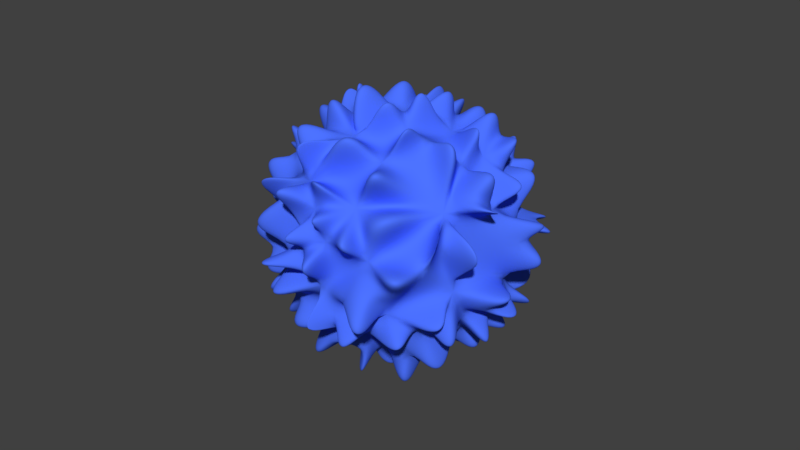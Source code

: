# Source: virus.blend  (saved by Blender 2.77.0; exported with 4.5.12 LTS)
import bpy
from mathutils import Matrix  # noqa: F401  (used for matrix-valued properties, if any)

bpy.ops.wm.read_factory_settings(use_empty=True)
scene = bpy.context.scene
scene.name = 'Scene'

# ---- collections
col_collection_1 = bpy.data.collections.new('Collection 1'); scene.collection.children.link(col_collection_1)

# ---- materials (node trees are filled in below, after node groups)
mat_virus = bpy.data.materials.new('virus')
mat_virus.alpha_threshold = 0.0
mat_virus.use_transparent_shadow = False
mat_virus.diffuse_color = (0.07461, 0.1704, 1.0, 1.0)
mat_virus.specular_color = (0.1574, 0.1574, 0.1574)
mat_virus.roughness = 0.5
mat_virus.specular_intensity = 1.0
mat_virus.line_color = (0.0, 0.0, 0.0, 1.0)

# ---- material node trees

# ---- world
world_world = bpy.data.worlds.new('World'); scene.world = world_world
world_world.color = (0.05088, 0.05088, 0.05088)
world_world.use_sun_shadow = False
world_world.sun_shadow_jitter_overblur = 0.0
world_world.cycles.sampling_method = 'MANUAL'

# ---- meshes
me_icosphere_002 = bpy.data.meshes.new('Icosphere.002')
me_icosphere_002.from_pydata([(-0.4096, 0.708, -0.1551), (-0.2741, -0.09075, -0.7359), (0.4974, 0.369, -0.5175), (0.15, -0.6406, -0.4843), (-0.4729, -0.2678, 0.5661), (0.01847, 0.8131, 0.108), (-0.2016, 0.7831, -0.05335), (0.2296, 0.7385, -0.2906), (0.1802, 0.2006, -0.7825), (-0.7374, 0.1936, -0.3199), (-0.3366, 0.5768, -0.4517), (-0.46, 0.1278, -0.6708), (0.5514, 0.1509, 0.6107), (0.05226, 0.4954, 0.6578), (-0.2983, 0.6167, 0.3702), (0.7743, 0.1642, -0.2327), (0.7382, 0.3689, 0.1005), (0.1253, -0.3417, -0.7404), (0.3571, 0.01398, -0.7511), (0.5926, -0.02805, -0.5595), (-0.739, -0.0223, -0.3732), (-0.5338, -0.3865, -0.4964), (-0.7526, 0.06045, 0.3326), (-0.7801, 0.3751, 0.5519), (-0.8076, 0.04572, 0.1648), (-0.7519, 0.1856, -0.1003), (0.2742, 0.203, 0.7129), (-0.365, -0.424, -0.6159), (-0.8266, -0.08643, 0.07999), (-0.6974, -0.4606, 0.07248), (-0.3338, -0.03298, 0.7694), (-0.4725, 0.05872, 0.6704), (0.6368, -0.3132, 0.4433), (0.7634, -0.3341, 0.5346), (0.3387, -0.7461, 0.1219), (0.6336, -0.8055, -0.05986), (0.06935, -0.7969, 0.2293), (0.1612, -0.6294, 0.4252), (-0.06223, -0.7191, 0.3978), (-0.2904, -0.6088, 0.5054), (0.1707, -0.126, 0.797), (0.2237, -0.4189, 0.6814), (-0.106, -0.3228, 0.7541), (-0.001032, 0.9387, -0.4396), (0.3443, 0.9186, -0.07513), (-0.4877, 1.346, -0.4402), (-0.404, 0.9931, 1.046), (0.6916, 0.676, -1.136), (0.4666, 0.58, -0.6192), (0.09592, 0.5652, -0.6002), (0.4874, 0.6517, -0.07611), (0.5472, 0.5757, 0.1069), (-0.195, 0.8564, 0.4572), (-0.6185, 1.276, 0.4648), (-0.2225, 0.9656, 0.2676), (0.1622, 0.7495, 0.3194), (-0.567, 1.377, 0.01491), (-0.2284, 0.4581, -0.6451), (-0.1444, 0.3713, -1.434), (0.1636, 0.3535, -0.9657), (-0.1009, 0.8296, -1.239), (0.3338, 0.964, -1.085), (0.6451, 0.2985, -1.313), (-1.172, 0.4622, -0.7937), (-0.4799, 0.5896, -0.3184), (-0.6235, 0.287, -0.7428), (-0.8145, -0.09398, -1.248), (-0.9427, 1.138, 0.19), (-0.6345, 0.5209, -0.0416), (-1.068, 0.8541, -0.5895), (-1.404, 0.5063, 0.009597), (0.6438, 0.498, 1.251), (0.2679, 0.4725, 1.39), (0.3806, 0.8267, 1.18), (0.4189, 0.5269, 0.4441), (0.02257, 1.12, 0.9885), (0.4908, 1.152, 0.8152), (0.1239, 1.363, 0.5874), (-0.1341, 0.4506, 0.6789), (1.486, -0.08568, -0.09951), (1.444, 0.3391, -0.1225), (0.744, 0.06211, -0.3622), (0.9704, 0.1123, 0.1132), (1.255, 0.8021, -0.1191), (1.279, 0.5449, -0.5475), (0.2558, -0.6294, -0.7305), (0.5163, -0.6297, -1.246), (0.4773, -0.5244, -0.6814), (0.423, -0.176, -0.9187), (0.1594, -0.3418, -1.446), (-0.1355, 0.04851, -0.8189), (-0.7383, -0.607, -0.2313), (-1.121, -0.7409, -0.6398), (-1.017, -0.4217, -1.01), (-1.321, -0.2824, -0.6386), (-1.145, 0.03656, -0.9515), (-0.5159, -0.165, -0.6215), (-0.6755, 0.005959, 0.7129), (-0.395, 0.2607, 0.6773), (-1.206, 0.1591, 0.8586), (-0.9544, 0.2103, 0.3595), (-0.5466, 0.5687, 0.2534), (-1.217, 0.7976, 0.3161), (1.319, 0.2778, 0.6356), (0.7576, 0.5918, 0.1194), (0.5299, -0.02895, 0.6317), (1.127, 0.7408, 0.643), (0.495, 0.5887, 0.6736), (0.6264, 0.2853, 0.4454), (0.819, 0.1171, 1.243), (1.111, -0.6429, -0.7562), (0.9606, 0.0435, -1.148), (0.7485, -0.3479, -0.1123), (1.21, -0.1631, -0.861), (1.395, 0.1072, -0.5095), (0.7057, -0.1942, -0.3693), (1.006, -0.3693, -0.0438), (-0.6482, -0.4991, -1.254), (-0.8625, -1.074, -0.5731), (-0.49, -1.149, -0.8092), (-0.1111, -0.7796, -0.7211), (0.05426, -0.7691, -0.2993), (-0.09009, -0.3215, -0.7533), (0.0821, -0.7574, -1.279), (0.4299, -0.6569, -0.2559), (-1.492, 0.08779, 0.1014), (-1.172, -0.2663, 0.8847), (-0.5319, -0.5075, 0.3831), (-1.273, -0.5435, 0.5484), (-0.781, -0.1992, -0.1693), (-1.347, -0.5677, -0.286), (-0.4004, -0.6665, -0.08516), (-0.1559, 0.3388, 1.441), (-0.373, 0.4541, 0.5842), (-0.9166, 0.4142, 1.098), (-0.6535, -0.2768, 1.313), (0.6997, -1.106, 0.7168), (0.4555, -0.9942, 1.015), (0.5163, -0.5877, 0.6645), (0.6549, -0.4487, 0.244), (0.8697, -0.3267, 1.17), (0.7628, 0.01137, 0.3241), (0.4878, -1.34, 0.4397), (0.8593, -1.177, 0.3049), (0.7593, -0.6165, 0.1306), (1.067, -0.8552, 0.5901), (0.5534, -0.4857, -0.3806), (1.336, -0.5265, 0.4045), (0.09161, -1.374, 0.5747), (0.1611, -1.472, 0.1649), (-0.1624, -0.8094, 0.0909), (-0.006126, -0.8109, -0.1535), (0.1999, -0.9554, -0.1485), (-0.1439, -1.013, -0.02771), (-0.3224, -0.6858, -0.3265), (0.6388, -1.267, -0.4607), (-0.3082, -1.256, 0.7371), (-0.4193, -0.8771, 0.33), (-0.272, -1.434, 0.2957), (-0.3732, -0.6525, 0.6048), (-1.045, -0.9345, 0.5016), (-0.6145, -1.36, -0.008347), (0.1011, -0.8306, 1.233), (0.3752, -0.1733, 0.8798), (0.5216, -0.6039, 1.257), (0.1442, -0.376, 1.439), (0.01502, 0.02976, 0.8279), (-0.2518, -0.1052, 1.464), (-0.6916, -0.676, 1.136), (-0.09857, 0.7335, -0.6206), (-0.4387, 1.002, -1.026), (-0.7019, 1.114, -0.7189), (0.4072, 0.8301, 0.2879), (0.8506, 1.092, 0.5789), (1.179, 0.2868, -0.8826), (-0.2567, -0.4609, -1.404), (-1.472, -0.118, -0.2653), (-0.4715, 0.6329, 0.6592), (0.6487, 0.4101, -0.6049), (0.3127, 1.261, -0.7423), (0.6999, 1.253, -0.4225), (0.2247, 1.471, 0.1583), (0.2906, 1.426, -0.3156), (-0.1625, 1.479, -0.1614), (-0.18, -0.0714, -1.488), (-1.383, 0.1425, -0.5632), (-0.8293, 0.7824, -0.9689), (-0.495, 0.6073, -1.266), (-0.5141, 0.161, -1.392), (-0.9259, 1.006, 0.6167), (-0.8643, 1.183, -0.3029), (-1.336, 0.5265, -0.4045), (-0.7944, 0.5955, -0.04662), (1.025, 0.95, -0.514), (0.9573, 1.142, -0.09669), (0.2392, 0.1306, -1.464), (1.352, 0.5683, 0.2581), (1.38, -0.1595, 0.5668), (1.019, 0.419, 1.012), (0.8945, -0.4154, -1.116), (0.922, -1.018, -0.6037), (0.9007, -0.2831, -0.3105), (-0.8014, -0.8174, -0.9524), (-0.5537, -1.334, -0.4066), (-0.3833, -0.8334, -1.182), (-1.392, -0.08216, 0.5224), (-0.6816, -0.3592, 0.5485), (-1.451, -0.3422, 0.1265), (-0.8331, -0.5267, 0.1277), (-0.06119, 0.7743, 1.271), (0.1869, 0.05516, 1.487), (-0.5163, 0.6312, 1.254), (-0.6112, 0.149, 1.358), (1.151, -0.009893, 0.9444), (1.222, -0.7804, -0.338), (0.4394, -0.8989, -0.003318), (-0.1352, -1.351, -0.6107), (0.3014, -1.261, -0.7411), (-0.9748, -1.128, 0.08722), (0.05845, -1.163, 0.9354), (-0.3338, -0.964, 1.085), (-0.1629, -0.4774, 0.9365)], [], [(48, 49, 7), (49, 8, 57), (10, 65, 11), (15, 50, 16), (17, 18, 88), (96, 21, 129), (101, 22, 23), (29, 127, 206), (98, 30, 78), (124, 144, 35), (112, 32, 116), (10, 43, 49), (101, 54, 6), (50, 44, 55), (44, 7, 5), (48, 8, 59), (20, 9, 11), (57, 11, 65), (51, 50, 172), (4, 30, 97, 22), (14, 78, 52), (50, 15, 178), (19, 87, 88), (29, 91, 21), (28, 25, 20), (163, 41, 138, 32), (101, 98, 177), (68, 24, 100), (105, 141, 12), (141, 16, 108), (19, 2, 174), (146, 19, 115), (209, 13, 78), (206, 24, 28), (171, 10, 64), (14, 177, 133), (122, 27, 175), (33, 105, 32), (196, 82, 16), (26, 163, 105), (34, 215, 35), (116, 139, 112), (34, 36, 151), (152, 34, 151), (124, 152, 121), (129, 28, 176), (37, 41, 39), (131, 150, 39), (30, 42, 221), (25, 28, 125), (29, 39, 160), (2, 19, 111), (88, 87, 86), (22, 206, 126), (10, 49, 169), (131, 21, 118), (19, 146, 199), (14, 133, 46), (154, 131, 118), (1, 27, 117), (50, 55, 172), (41, 37, 137), (4, 22, 126), (31, 30, 212), (116, 32, 147), (27, 154, 202), (10, 169, 170), (13, 166, 72), (10, 11, 63), (170, 169, 57), (109, 26, 105), (78, 14, 46), (41, 163, 164), (97, 30, 31), (7, 2, 48), (24, 25, 125), (8, 18, 195), (28, 24, 125), (163, 40, 164), (11, 57, 187), (16, 141, 196), (21, 154, 118), (6, 0, 56), (112, 124, 214), (85, 3, 120), (16, 82, 80), (51, 16, 104), (0, 6, 45), (27, 96, 117), (105, 33, 213), (50, 178, 193), (7, 44, 182), (138, 41, 137), (15, 112, 79), (68, 100, 102), (19, 18, 111), (192, 9, 191), (30, 4, 135), (57, 169, 60), (26, 13, 72), (28, 20, 176), (177, 14, 189), (151, 3, 216), (14, 54, 53), (11, 96, 95), (37, 38, 148), (11, 90, 188), (101, 14, 53), (27, 1, 175), (208, 129, 130), (37, 36, 142), (20, 25, 185), (124, 146, 214), (25, 24, 70), (17, 88, 86), (133, 78, 46), (8, 48, 47), (40, 41, 164), (19, 81, 113), (37, 34, 136), (37, 39, 219), (5, 14, 52), (2, 81, 174), (85, 122, 123), (122, 1, 184), (33, 141, 213), (15, 16, 80), (129, 20, 94), (37, 138, 137), (26, 40, 163), (0, 101, 56), (16, 74, 106), (29, 208, 91), (42, 30, 135), (82, 15, 80), (24, 206, 205), (30, 221, 167), (51, 104, 194), (51, 172, 173), (201, 81, 114), (39, 38, 219), (50, 2, 180), (36, 150, 149), (52, 55, 77), (7, 6, 183), (107, 12, 198), (17, 122, 89), (104, 50, 194), (127, 4, 206), (166, 26, 72), (12, 26, 109), (39, 157, 156), (141, 32, 82), (39, 29, 218), (38, 36, 148), (154, 21, 202), (4, 159, 168), (10, 0, 45), (32, 37, 136), (39, 127, 160), (192, 64, 69), (169, 49, 60), (98, 101, 23), (15, 81, 84), (38, 150, 158), (206, 4, 126), (36, 34, 142), (172, 55, 76), (26, 12, 71), (131, 153, 161), (112, 201, 79), (36, 37, 148), (151, 131, 203), (68, 25, 70), (54, 101, 53), (121, 3, 217), (146, 87, 199), (146, 3, 87), (121, 151, 216), (40, 166, 165), (0, 10, 171), (100, 101, 102), (115, 19, 113), (201, 15, 79), (34, 32, 136), (124, 215, 155), (4, 42, 135), (20, 96, 94), (74, 172, 76), (124, 3, 200), (12, 107, 71), (11, 1, 66), (34, 37, 142), (9, 10, 63), (141, 82, 196), (24, 68, 70), (25, 192, 191), (96, 20, 95), (108, 16, 106), (33, 32, 197), (18, 90, 195), (107, 26, 71), (78, 166, 209), (59, 49, 61), (122, 18, 89), (42, 159, 220), (9, 25, 191), (144, 139, 145), (44, 50, 182), (105, 12, 109), (166, 13, 209), (96, 11, 66), (131, 39, 218), (1, 11, 188), (87, 17, 86), (31, 98, 134), (157, 38, 156), (8, 2, 62), (215, 124, 35), (42, 40, 165), (178, 2, 193), (206, 22, 205), (81, 178, 84), (90, 1, 188), (17, 3, 85), (11, 9, 63), (40, 26, 210), (124, 121, 217), (48, 2, 47), (151, 36, 149), (221, 166, 167), (18, 8, 62), (10, 7, 43), (2, 8, 47), (38, 39, 156), (49, 43, 179), (55, 44, 181), (8, 90, 58), (90, 57, 58), (57, 90, 187), (57, 8, 58), (48, 59, 61), (10, 57, 186), (68, 101, 67), (101, 0, 67), (0, 64, 190), (9, 192, 69), (13, 26, 73), (26, 74, 73), (78, 13, 75), (5, 52, 77), (52, 78, 75), (104, 16, 83), (50, 104, 83), (18, 19, 88), (21, 91, 92), (91, 129, 92), (129, 21, 92), (27, 21, 93), (96, 27, 93), (22, 97, 99), (97, 23, 99), (23, 22, 99), (24, 22, 100), (12, 141, 103), (141, 108, 103), (112, 146, 110), (146, 115, 110), (15, 201, 114), (3, 154, 119), (154, 27, 119), (27, 3, 119), (27, 122, 204), (17, 85, 123), (29, 206, 128), (206, 28, 128), (28, 29, 128), (28, 129, 207), (91, 208, 130), (30, 166, 132), (166, 78, 132), (78, 30, 132), (78, 133, 211), (97, 31, 134), (163, 32, 140), (105, 163, 140), (144, 34, 143), (32, 144, 145), (34, 35, 143), (35, 144, 143), (32, 139, 147), (112, 139, 144), (139, 116, 147), (34, 152, 215), (215, 152, 155), (152, 124, 155), (36, 38, 158), (153, 150, 161), (39, 150, 157), (150, 131, 161), (39, 41, 162), (41, 42, 162), (39, 42, 220), (159, 42, 168), (42, 4, 168), (9, 69, 64), (159, 39, 220), (54, 14, 5), (7, 10, 6), (8, 49, 59), (9, 64, 10), (64, 192, 68), (192, 25, 68), (55, 13, 74), (13, 55, 52), (81, 2, 178), (87, 3, 17), (122, 90, 18), (131, 29, 21), (97, 98, 23), (22, 101, 100), (16, 51, 74), (74, 107, 108), (29, 131, 218), (31, 212, 98), (22, 24, 205), (78, 211, 98), (91, 130, 129), (81, 201, 115), (3, 27, 120), (122, 85, 120), (10, 186, 65), (6, 56, 101), (48, 61, 49), (81, 115, 113), (20, 129, 176), (129, 208, 29), (43, 7, 179), (105, 140, 32), (51, 173, 74), (138, 37, 32), (34, 144, 32), (97, 134, 98), (146, 112, 214), (12, 103, 108), (122, 120, 204), (0, 190, 68), (144, 124, 112), (90, 11, 187), (49, 57, 60), (98, 133, 177), (153, 131, 151), (44, 5, 181), (154, 3, 151), (21, 27, 202), (150, 38, 157), (159, 4, 127), (52, 75, 13), (41, 40, 42), (50, 51, 194), (166, 221, 42), (1, 122, 175), (36, 158, 150), (64, 68, 190), (74, 108, 106), (50, 7, 182), (3, 121, 216), (17, 123, 122), (13, 73, 74), (28, 207, 29), (39, 162, 42), (3, 124, 217), (5, 6, 54), (81, 19, 174), (90, 8, 195), (57, 65, 186), (55, 181, 5), (38, 37, 219), (2, 50, 193), (7, 183, 5), (133, 98, 211), (141, 105, 213), (15, 114, 81), (150, 151, 149), (68, 67, 0), (27, 204, 120), (172, 74, 173), (177, 189, 101), (40, 210, 166), (29, 160, 127), (49, 179, 7), (50, 180, 7), (129, 29, 207), (26, 107, 74), (14, 101, 189), (26, 166, 210), (11, 95, 20), (32, 145, 139), (20, 185, 9), (10, 45, 6), (96, 93, 21), (25, 9, 185), (107, 198, 108), (166, 42, 165), (30, 167, 166), (122, 184, 90), (82, 32, 112, 15), (1, 90, 184), (68, 102, 101), (96, 129, 94), (50, 83, 16), (151, 203, 154), (2, 111, 18), (121, 152, 151), (18, 17, 89), (112, 110, 115), (131, 154, 203), (127, 39, 159), (124, 200, 146), (5, 77, 55), (30, 98, 212), (178, 15, 84), (3, 146, 200), (151, 150, 153), (1, 117, 96), (33, 197, 141), (0, 171, 64), (55, 74, 76), (32, 141, 197), (6, 5, 183), (1, 96, 66), (10, 170, 57), (2, 7, 180), (2, 18, 62), (112, 115, 201), (87, 19, 199), (12, 108, 198)])
me_icosphere_002.polygons.foreach_set('use_smooth', [True] * 437)
me_icosphere_002.materials.append(mat_virus)
me_icosphere_002.use_remesh_preserve_volume = False
me_icosphere_002.use_remesh_preserve_attributes = False
me_icosphere_002.use_mirror_vertex_groups = False
me_icosphere_002.update()

# ---- objects
ob_virus = bpy.data.objects.new('virus', me_icosphere_002)

# ---- transforms, parenting, visibility, modifiers, constraints
ob_virus.location = (0.05255, 0.0, 1.183)
ob_virus.scale = (0.6717, 0.6717, 0.6717)
ob_virus.lineart.crease_threshold = 0.0
_m = ob_virus.modifiers.new('Subsurf', 'SUBSURF')
_m.uv_smooth = 'PRESERVE_CORNERS'
_m.levels = 3
_m.render_levels = 3

# ---- collection membership
col_collection_1.objects.link(ob_virus)

# ---- scene / render settings (as saved in the file)
scene.frame_start = 1; scene.frame_end = 250; scene.frame_set(1)
scene.render.engine = 'BLENDER_EEVEE_NEXT'
scene.render.resolution_percentage = 50
scene.render.dither_intensity = 0.0
scene.cycles.use_denoising = False
scene.cycles.samples = 128
scene.cycles.sampling_pattern = 'TABULATED_SOBOL'
scene.cycles.light_sampling_threshold = 0.0
scene.cycles.use_adaptive_sampling = False
scene.cycles.use_light_tree = False
scene.cycles.blur_glossy = 0.0
scene.cycles.sample_clamp_indirect = 0.0
scene.view_settings.view_transform = 'Standard'
bpy.context.view_layer.update()

# ---- added for rendering (the .blend has no active camera and no usable light): camera, sun
cam_auto = bpy.data.cameras.new('AutoCamera')
cam_auto.lens = 50.0
cam_auto.sensor_width = 36.0
cam_auto.clip_end = 1000.0
ob_auto_camera = bpy.data.objects.new('AutoCamera', cam_auto)
scene.collection.objects.link(ob_auto_camera)
ob_auto_camera.location = (3.2454, -3.83131, 3.73839)
ob_auto_camera.rotation_euler = (1.09748, -7.21219e-08, 0.694738)
scene.camera = ob_auto_camera
light_auto_sun = bpy.data.lights.new('AutoSun', 'SUN')
light_auto_sun.energy = 3.0
light_auto_sun.angle = 0.0523599
ob_auto_sun = bpy.data.objects.new('AutoSun', light_auto_sun)
scene.collection.objects.link(ob_auto_sun)
ob_auto_sun.rotation_euler = (0.872665, 0.174533, 0.523599)
bpy.context.view_layer.update()
